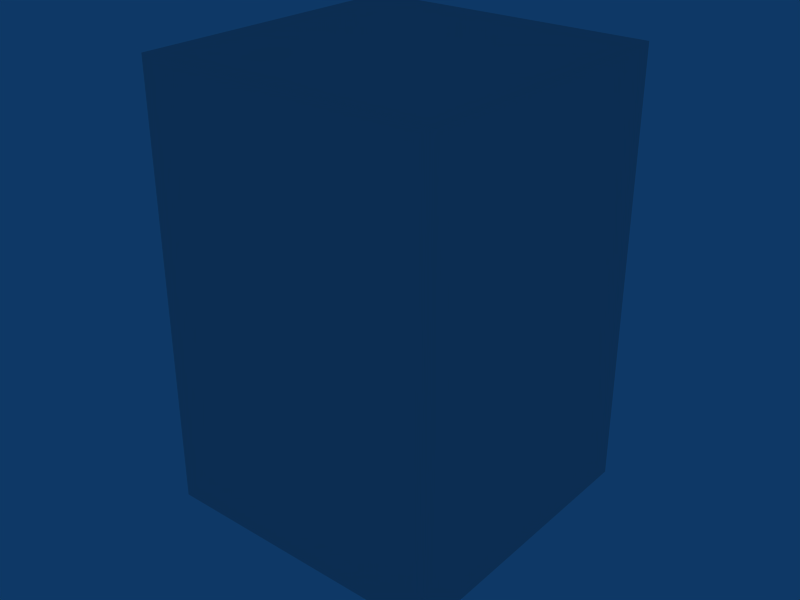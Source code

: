 # Source: CollisionShapes.blend  (saved by Blender 2.49.2; exported with 4.5.12 LTS)
import bpy
from mathutils import Matrix  # noqa: F401  (used for matrix-valued properties, if any)

bpy.ops.wm.read_factory_settings(use_empty=True)
scene = bpy.context.scene
scene.name = 'Scene'

# ---- collections
col_collection_1 = bpy.data.collections.new('Collection 1'); scene.collection.children.link(col_collection_1)

# ---- materials (node trees are filled in below, after node groups)
mat_crate = bpy.data.materials.new('Crate')
mat_crate.alpha_threshold = 0.0
mat_crate.roughness = 0.5
mat_crate.line_color = (0.0, 0.0, 0.0, 1.0)

# ---- material node trees

# ---- world
world_world = bpy.data.worlds.new('World'); scene.world = world_world
world_world.color = (0.05656, 0.2208, 0.4)
world_world.use_sun_shadow = False
world_world.sun_shadow_jitter_overblur = 0.0
world_world.cycles.sampling_method = 'MANUAL'
world_world.cycles.sample_map_resolution = 256

# ---- meshes
me_collision_crate = bpy.data.meshes.new('Collision_Crate')
me_collision_crate.from_pydata([(0.475, 0.475, 0.75), (0.475, -0.475, 0.75), (-0.475, -0.475, 0.75), (-0.475, 0.475, 0.75), (0.388, 0.388, -0.75), (0.388, -0.388, -0.75), (-0.388, -0.388, -0.75), (-0.388, 0.388, -0.75), (0.475, -0.475, -0.66), (0.475, 0.475, -0.66), (-0.475, -0.475, -0.66), (-0.475, 0.475, -0.66)], [], [(6, 7, 4, 5), (0, 3, 2, 1), (0, 1, 8, 9), (10, 8, 1, 2), (11, 10, 2, 3), (3, 0, 9, 11), (8, 5, 4, 9), (10, 6, 5, 8), (7, 11, 9, 4), (11, 7, 6, 10)])
_uv = me_collision_crate.uv_layers.new(name='UVTex')
_uv.uv.foreach_set('vector', [0.4748, 0.3248, 0.4748, 0.1006, 0.6997, 0.1006, 0.6997, 0.3248, 0.3998, 0.3996, 0.0009943, 0.3996, 0.0009943, 0.0009866, 0.3998, 0.0009866, 0.3998, 0.999, 0.0009943, 0.999, 0.0009943, 0.5494, 0.3998, 0.5494, 0.3998, 0.5494, 0.7996, 0.5494, 0.7996, 0.999, 0.3998, 0.999, 0.0009943, 0.5494, 0.3998, 0.5494, 0.3998, 0.999, 0.0009943, 0.999, 0.7996, 0.999, 0.3998, 0.999, 0.3998, 0.5494, 0.7996, 0.5494, 0.0009943, 0.5494, 0.6997, 0.3248, 0.6997, 0.1006, 0.3998, 0.5494, 0.3998, 0.5494, 0.4748, 0.3248, 0.6997, 0.3248, 0.7996, 0.5494, 0.4748, 0.1006, 0.7996, 0.5494, 0.3998, 0.5494, 0.6997, 0.1006, 0.0009943, 0.5494, 0.4748, 0.1006, 0.4748, 0.3248, 0.3998, 0.5494])
me_collision_crate.materials.append(mat_crate)
me_collision_crate.use_remesh_preserve_volume = False
me_collision_crate.use_remesh_preserve_attributes = False
me_collision_crate.use_mirror_vertex_groups = False
me_collision_crate.update()

# ---- objects
ob_collision_crate = bpy.data.objects.new('Collision_Crate', me_collision_crate)

# ---- transforms, parenting, visibility, modifiers, constraints
ob_collision_crate.location = (-0.5, 1.5, 0.75)
ob_collision_crate.lock_rotations_4d = False
ob_collision_crate.empty_display_type = 'ARROWS'
ob_collision_crate.lineart.crease_threshold = 0.0

# ---- collection membership
col_collection_1.objects.link(ob_collision_crate)

# ---- scene / render settings (as saved in the file)
scene.frame_start = 1; scene.frame_end = 250; scene.frame_set(1)
scene.render.engine = 'BLENDER_EEVEE_NEXT'
scene.render.image_settings.file_format = 'JPEG'
scene.render.image_settings.color_mode = 'RGB'
scene.render.image_settings.compression = 90
scene.render.resolution_x = 800
scene.render.resolution_y = 600
scene.render.pixel_aspect_x = 100.0
scene.render.pixel_aspect_y = 100.0
scene.render.fps = 25
scene.render.dither_intensity = 0.0
scene.render.use_compositing = False
scene.render.use_sequencer = False
scene.render.bake_margin = 2
scene.render.bake_bias = 0.0
scene.render.use_stamp_time = False
scene.render.use_stamp_date = False
scene.render.use_stamp_frame = False
scene.render.use_stamp_camera = False
scene.render.use_stamp_scene = False
scene.render.use_stamp_filename = False
scene.render.use_stamp_render_time = False
scene.render.stamp_font_size = 0
scene.cycles.use_denoising = False
scene.cycles.samples = 10
scene.cycles.sampling_pattern = 'TABULATED_SOBOL'
scene.cycles.light_sampling_threshold = 0.0
scene.cycles.use_adaptive_sampling = False
scene.cycles.use_light_tree = False
scene.cycles.blur_glossy = 0.0
scene.cycles.volume_bounces = 1
scene.cycles.pixel_filter_type = 'GAUSSIAN'
scene.cycles.sample_clamp_indirect = 0.0
scene.view_settings.view_transform = 'Raw'
bpy.context.view_layer.update()

# ---- added for rendering (the .blend has no active camera): camera
cam_auto = bpy.data.cameras.new('AutoCamera')
cam_auto.lens = 50.0
cam_auto.sensor_width = 36.0
cam_auto.clip_end = 1000.0
ob_auto_camera = bpy.data.objects.new('AutoCamera', cam_auto)
scene.collection.objects.link(ob_auto_camera)
ob_auto_camera.location = (1.36313, -0.735754, 2.2405)
ob_auto_camera.rotation_euler = (1.09748, -7.21219e-08, 0.694738)
scene.camera = ob_auto_camera
bpy.context.view_layer.update()
